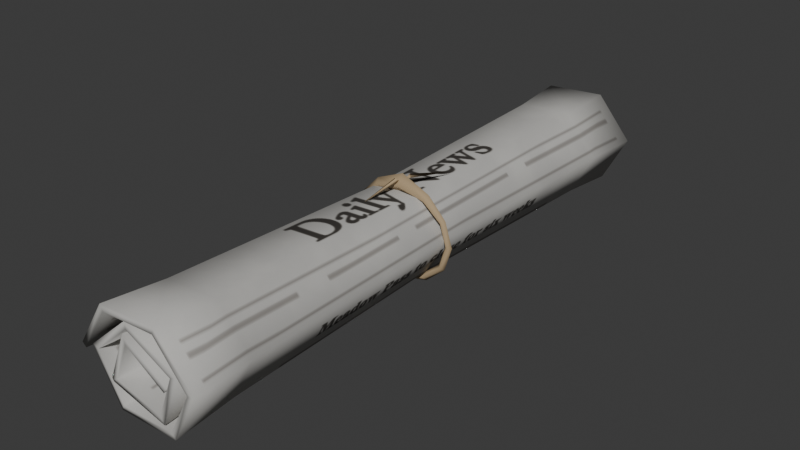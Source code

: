 # Source: news-roll.blend  (saved by Blender 5.2.44; exported with 4.5.12 LTS)
import bpy
from mathutils import Matrix  # noqa: F401  (used for matrix-valued properties, if any)

bpy.ops.wm.read_factory_settings(use_empty=True)
scene = bpy.context.scene
scene.name = 'Scene'

# ---- collections
col_collection = bpy.data.collections.new('Collection'); scene.collection.children.link(col_collection)

# ---- images (referenced by path relative to the original .blend; pixels are not part of the script)
import os
ASSET_DIR = os.environ.get("B2B_ASSET_DIR", "")  # directory of the original .blend (textures are referenced by path, not embedded)
HERE = os.path.dirname(os.path.abspath(__file__))  # packed textures are extracted next to this script under _unpacked/

def load_image(name, relpath, width, height, colorspace="sRGB"):
    """Load a texture the original file referenced (path relative to the .blend, or extracted next to this script)."""
    p = next((c for c in (os.path.join(HERE, relpath), os.path.join(ASSET_DIR, relpath)) if relpath and os.path.exists(c)), "")
    if p:
        img = bpy.data.images.load(p, check_existing=True)
        img.name = name
    else:  # same state as the original file: an image datablock whose file is absent (Cycles renders it pink)
        img = bpy.data.images.new(name, width, height)
        img.source = "FILE"
        img.filepath = "//" + (relpath or name)
    img.colorspace_settings.name = colorspace
    return img
img_newsprintpage = load_image('NewsprintPage', '_unpacked/NewsprintPage.d1c5817f.png', 512, 276, 'sRGB')

# ---- materials (node trees are filled in below, after node groups)
mat_newsprint = bpy.data.materials.new('Newsprint')
mat_twine = bpy.data.materials.new('Twine')

# ---- material node trees
mat_newsprint.use_nodes = True; mat_newsprint.node_tree.nodes.clear()
_N = mat_newsprint.node_tree.nodes; _L = mat_newsprint.node_tree.links
n0 = _N.new('ShaderNodeOutputMaterial'); n0.name = 'Material Output'; n0.location = (600, 0)
n1 = _N.new('ShaderNodeBsdfPrincipled'); n1.name = 'Principled BSDF'; n1.location = (300, 0)
n1.inputs[2].default_value = 0.92
n1.inputs[10].default_value = 0.005
n2 = _N.new('ShaderNodeTexImage'); n2.name = 'Image Texture'; n2.location = (-200, 0)
n2.image = img_newsprintpage
_L.new(n2.outputs[0], n1.inputs[0])
_L.new(n1.outputs[0], n0.inputs[0])
n0.is_active_output = True
mat_twine.use_nodes = True; mat_twine.node_tree.nodes.clear()
_N = mat_twine.node_tree.nodes; _L = mat_twine.node_tree.links
n0 = _N.new('ShaderNodeBsdfPrincipled'); n0.name = 'Principled BSDF'; n0.location = (-200, 100)
n0.inputs[0].default_value = (0.42, 0.31, 0.18, 1.0)
n0.inputs[2].default_value = 0.95
n0.inputs[10].default_value = 0.005
n1 = _N.new('ShaderNodeOutputMaterial'); n1.name = 'Material Output'; n1.location = (200, 100)
_L.new(n0.outputs[0], n1.inputs[0])
n1.is_active_output = True

# ---- world
world_world = bpy.data.worlds.new('World'); scene.world = world_world
world_world.use_nodes = True; world_world.node_tree.nodes.clear()
_N = world_world.node_tree.nodes; _L = world_world.node_tree.links
n0 = _N.new('ShaderNodeOutputWorld'); n0.name = 'World Output'; n0.location = (200, 100)
n1 = _N.new('ShaderNodeBackground'); n1.name = 'Background'; n1.location = (-200, 100)
n1.inputs[0].default_value = (0.05088, 0.05088, 0.05088, 1.0)
_L.new(n1.outputs[0], n0.inputs[0])
n0.is_active_output = True
world_world.color = (0.05088, 0.05088, 0.05088)
world_world.sun_shadow_jitter_overblur = 0.0

# ---- meshes
me_newspaperroll = bpy.data.meshes.new('NewspaperRoll')
me_newspaperroll.from_pydata([(0.02032, -0.21, 0.034), (0.01847, -0.168, 0.034), (0.016, 0.0, 0.034), (0.01847, 0.168, 0.034), (0.02032, 0.21, 0.034), (-0.009188, -0.21, 0.05239), (-0.008353, -0.168, 0.05072), (-0.007235, 0.0, 0.04848), (-0.008353, 0.168, 0.05072), (-0.009188, 0.21, 0.05239), (-0.02221, -0.21, 0.02201), (-0.0202, -0.168, 0.0231), (-0.01749, 0.0, 0.02456), (-0.0202, 0.168, 0.0231), (-0.02221, 0.21, 0.02201), (0.01537, -0.21, 0.01325), (0.01398, -0.168, 0.01514), (0.01211, 0.0, 0.01766), (0.01398, 0.168, 0.01514), (0.01537, 0.21, 0.01325), (0.02832, -0.21, 0.04508), (0.02575, -0.168, 0.04407), (0.0223, 0.0, 0.04273), (0.02575, 0.168, 0.04407), (0.02832, 0.21, 0.04508), (-0.006638, -0.21, 0.06178), (-0.006034, -0.168, 0.05925), (-0.005226, 0.0, 0.05587), (-0.006034, 0.168, 0.05925), (-0.006638, 0.21, 0.06178), (-0.03515, -0.21, 0.03738), (-0.03196, -0.168, 0.03707), (-0.02768, 0.0, 0.03666), (-0.03196, 0.168, 0.03707), (-0.03515, 0.21, 0.03738), (-0.01768, -0.21, 0.006083), (-0.01607, -0.168, 0.00862), (-0.01392, 0.0, 0.01202), (-0.01607, 0.168, 0.00862), (-0.01768, 0.21, 0.006083), (0.02328, -0.21, 0.007265), (0.02116, -0.168, 0.009696), (0.01833, 0.0, 0.01295), (0.02116, 0.168, 0.009696), (0.02328, 0.21, 0.007265), (0.04044, -0.21, 0.03908), (0.03676, -0.168, 0.03862), (0.03184, 0.0, 0.038), (0.03676, 0.168, 0.03862), (0.04044, 0.21, 0.03908), (0.01609, -0.21, 0.06748), (0.01463, -0.168, 0.06444), (0.01267, 0.0, 0.06037), (0.01463, 0.168, 0.06444), (0.01609, 0.21, 0.06748), (-0.02527, -0.21, 0.06479), (-0.02297, -0.168, 0.06199), (-0.01989, 0.0, 0.05824), (-0.02297, 0.168, 0.06199), (-0.02527, 0.21, 0.06479), (-0.04572, -0.21, 0.034), (-0.04156, -0.168, 0.034), (-0.036, 0.0, 0.034), (-0.04156, 0.168, 0.034), (-0.04572, 0.21, 0.034)], [], [(0, 5, 6, 1), (1, 6, 7, 2), (2, 7, 8, 3), (3, 8, 9, 4), (5, 10, 11, 6), (6, 11, 12, 7), (7, 12, 13, 8), (8, 13, 14, 9), (10, 15, 16, 11), (11, 16, 17, 12), (12, 17, 18, 13), (13, 18, 19, 14), (15, 20, 21, 16), (16, 21, 22, 17), (17, 22, 23, 18), (18, 23, 24, 19), (20, 25, 26, 21), (21, 26, 27, 22), (22, 27, 28, 23), (23, 28, 29, 24), (25, 30, 31, 26), (26, 31, 32, 27), (27, 32, 33, 28), (28, 33, 34, 29), (30, 35, 36, 31), (31, 36, 37, 32), (32, 37, 38, 33), (33, 38, 39, 34), (35, 40, 41, 36), (36, 41, 42, 37), (37, 42, 43, 38), (38, 43, 44, 39), (40, 45, 46, 41), (41, 46, 47, 42), (42, 47, 48, 43), (43, 48, 49, 44), (45, 50, 51, 46), (46, 51, 52, 47), (47, 52, 53, 48), (48, 53, 54, 49), (50, 55, 56, 51), (51, 56, 57, 52), (52, 57, 58, 53), (53, 58, 59, 54), (55, 60, 61, 56), (56, 61, 62, 57), (57, 62, 63, 58), (58, 63, 64, 59)])
me_newspaperroll.polygons.foreach_set('use_smooth', [True] * 48)
_uv = me_newspaperroll.uv_layers.new(name='UVMap')
_uv.uv.foreach_set('vector', [0.0, -0.7341, 0.0, -0.5837, 0.1, -0.5837, 0.1, -0.7341, 0.1, -0.7341, 0.1, -0.5837, 0.5, -0.5837, 0.5, -0.7341, 0.5, -0.7341, 0.5, -0.5837, 0.9, -0.5837, 0.9, -0.7341, 0.9, -0.7341, 0.9, -0.5837, 1.0, -0.5837, 1.0, -0.7341, 0.0, -0.5837, 0.0, -0.4332, 0.1, -0.4332, 0.1, -0.5837, 0.1, -0.5837, 0.1, -0.4332, 0.5, -0.4332, 0.5, -0.5837, 0.5, -0.5837, 0.5, -0.4332, 0.9, -0.4332, 0.9, -0.5837, 0.9, -0.5837, 0.9, -0.4332, 1.0, -0.4332, 1.0, -0.5837, 0.0, -0.4332, 0.0, -0.2827, 0.1, -0.2827, 0.1, -0.4332, 0.1, -0.4332, 0.1, -0.2827, 0.5, -0.2827, 0.5, -0.4332, 0.5, -0.4332, 0.5, -0.2827, 0.9, -0.2827, 0.9, -0.4332, 0.9, -0.4332, 0.9, -0.2827, 1.0, -0.2827, 1.0, -0.4332, 0.0, -0.2827, 0.0, -0.1323, 0.1, -0.1323, 0.1, -0.2827, 0.1, -0.2827, 0.1, -0.1323, 0.5, -0.1323, 0.5, -0.2827, 0.5, -0.2827, 0.5, -0.1323, 0.9, -0.1323, 0.9, -0.2827, 0.9, -0.2827, 0.9, -0.1323, 1.0, -0.1323, 1.0, -0.2827, 0.0, -0.1323, 0.0, 0.01818, 0.1, 0.01818, 0.1, -0.1323, 0.1, -0.1323, 0.1, 0.01818, 0.5, 0.01818, 0.5, -0.1323, 0.5, -0.1323, 0.5, 0.01818, 0.9, 0.01818, 0.9, -0.1323, 0.9, -0.1323, 0.9, 0.01818, 1.0, 0.01818, 1.0, -0.1323, 0.0, 0.01818, 0.0, 0.1686, 0.1, 0.1686, 0.1, 0.01818, 0.1, 0.01818, 0.1, 0.1686, 0.5, 0.1686, 0.5, 0.01818, 0.5, 0.01818, 0.5, 0.1686, 0.9, 0.1686, 0.9, 0.01818, 0.9, 0.01818, 0.9, 0.1686, 1.0, 0.1686, 1.0, 0.01818, 0.0, 0.1686, 0.0, 0.3191, 0.1, 0.3191, 0.1, 0.1686, 0.1, 0.1686, 0.1, 0.3191, 0.5, 0.3191, 0.5, 0.1686, 0.5, 0.1686, 0.5, 0.3191, 0.9, 0.3191, 0.9, 0.1686, 0.9, 0.1686, 0.9, 0.3191, 1.0, 0.3191, 1.0, 0.1686, 0.0, 0.3191, 0.0, 0.4696, 0.1, 0.4696, 0.1, 0.3191, 0.1, 0.3191, 0.1, 0.4696, 0.5, 0.4696, 0.5, 0.3191, 0.5, 0.3191, 0.5, 0.4696, 0.9, 0.4696, 0.9, 0.3191, 0.9, 0.3191, 0.9, 0.4696, 1.0, 0.4696, 1.0, 0.3191, 0.0, 0.4696, 0.0, 0.62, 0.1, 0.62, 0.1, 0.4696, 0.1, 0.4696, 0.1, 0.62, 0.5, 0.62, 0.5, 0.4696, 0.5, 0.4696, 0.5, 0.62, 0.9, 0.62, 0.9, 0.4696, 0.9, 0.4696, 0.9, 0.62, 1.0, 0.62, 1.0, 0.4696, 0.0, 0.62, 0.0, 0.7705, 0.1, 0.7705, 0.1, 0.62, 0.1, 0.62, 0.1, 0.7705, 0.5, 0.7705, 0.5, 0.62, 0.5, 0.62, 0.5, 0.7705, 0.9, 0.7705, 0.9, 0.62, 0.9, 0.62, 0.9, 0.7705, 1.0, 0.7705, 1.0, 0.62, 0.0, 0.7705, 0.0, 0.921, 0.1, 0.921, 0.1, 0.7705, 0.1, 0.7705, 0.1, 0.921, 0.5, 0.921, 0.5, 0.7705, 0.5, 0.7705, 0.5, 0.921, 0.9, 0.921, 0.9, 0.7705, 0.9, 0.7705, 0.9, 0.921, 1.0, 0.921, 1.0, 0.7705, 0.0, 0.921, 0.0, 1.071, 0.1, 1.071, 0.1, 0.921, 0.1, 0.921, 0.1, 1.071, 0.5, 1.071, 0.5, 0.921, 0.5, 0.921, 0.5, 1.071, 0.9, 1.071, 0.9, 0.921, 0.9, 0.921, 0.9, 1.071, 1.0, 1.071, 1.0, 0.921])
me_newspaperroll.materials.append(mat_newsprint)
me_newspaperroll.update()
me_rollstring = bpy.data.meshes.new('RollString')
me_rollstring.from_pydata([(0.0394, 0.0, 0.034), (0.0368, 0.0026, 0.034), (0.0342, 3.184e-19, 0.034), (0.0368, -0.0026, 0.034), (0.03402, 0.0, 0.05116), (0.03187, 0.0026, 0.0497), (0.02972, 3.184e-19, 0.04824), (0.03187, -0.0026, 0.0497), (0.02038, 0.0, 0.06522), (0.01872, 0.00377, 0.06184), (0.01705, 4.617e-19, 0.05846), (0.01872, -0.00377, 0.06184), (2.696e-18, 0.0, 0.07388), (2.37e-18, 0.00624, 0.06764), (2.044e-18, 7.642e-19, 0.0614), (2.37e-18, -0.00624, 0.06764), (-0.02038, 0.0, 0.06522), (-0.01872, 0.00377, 0.06184), (-0.01705, 4.617e-19, 0.05846), (-0.01872, -0.00377, 0.06184), (-0.03402, 0.0, 0.05116), (-0.03187, 0.0026, 0.0497), (-0.02972, 3.184e-19, 0.04824), (-0.03187, -0.0026, 0.0497), (-0.0394, 0.0, 0.034), (-0.0368, 0.0026, 0.034), (-0.0342, 3.184e-19, 0.034), (-0.0368, -0.0026, 0.034), (-0.03402, 0.0, 0.01684), (-0.03187, 0.0026, 0.0183), (-0.02972, 3.184e-19, 0.01976), (-0.03187, -0.0026, 0.0183), (-0.01955, 0.0, 0.004474), (-0.0184, 0.0026, 0.006807), (-0.01725, 3.184e-19, 0.009139), (-0.0184, -0.0026, 0.006807), (-7.168e-18, 0.0, 0.0), (-6.76e-18, 0.0026, 0.0026), (-6.353e-18, 3.184e-19, 0.0052), (-6.76e-18, -0.0026, 0.0026), (0.01955, 0.0, 0.004474), (0.0184, 0.0026, 0.006807), (0.01725, 3.184e-19, 0.009139), (0.0184, -0.0026, 0.006807), (0.03402, 0.0, 0.01684), (0.03187, 0.0026, 0.0183), (0.02972, 3.184e-19, 0.01976), (0.03187, -0.0026, 0.0183), (0.003765, 0.003207, 0.0706), (-0.0001733, 0.002852, 0.06932), (0.000908, 0.005941, 0.07188), (0.012, 0.034, 0.0666), (-0.003799, -0.00331, 0.0706), (0.0001705, -0.002608, 0.06958), (-0.0008717, -0.006082, 0.07162), (-0.009, -0.029, 0.0606)], [], [(0, 1, 5, 4), (1, 2, 6, 5), (2, 3, 7, 6), (3, 0, 4, 7), (4, 5, 9, 8), (5, 6, 10, 9), (6, 7, 11, 10), (7, 4, 8, 11), (8, 9, 13, 12), (9, 10, 14, 13), (10, 11, 15, 14), (11, 8, 12, 15), (12, 13, 17, 16), (13, 14, 18, 17), (14, 15, 19, 18), (15, 12, 16, 19), (16, 17, 21, 20), (17, 18, 22, 21), (18, 19, 23, 22), (19, 16, 20, 23), (20, 21, 25, 24), (21, 22, 26, 25), (22, 23, 27, 26), (23, 20, 24, 27), (24, 25, 29, 28), (25, 26, 30, 29), (26, 27, 31, 30), (27, 24, 28, 31), (28, 29, 33, 32), (29, 30, 34, 33), (30, 31, 35, 34), (31, 28, 32, 35), (32, 33, 37, 36), (33, 34, 38, 37), (34, 35, 39, 38), (35, 32, 36, 39), (36, 37, 41, 40), (37, 38, 42, 41), (38, 39, 43, 42), (39, 36, 40, 43), (40, 41, 45, 44), (41, 42, 46, 45), (42, 43, 47, 46), (43, 40, 44, 47), (44, 45, 1, 0), (45, 46, 2, 1), (46, 47, 3, 2), (47, 44, 0, 3), (48, 49, 51), (49, 50, 51), (50, 48, 51), (52, 53, 55), (53, 54, 55), (54, 52, 55)])
me_rollstring.polygons.foreach_set('use_smooth', [True] * 54)
me_rollstring.materials.append(mat_twine)
me_rollstring.update()

# ---- objects
ob_newspaperroll = bpy.data.objects.new('NewspaperRoll', me_newspaperroll)
ob_rollstring = bpy.data.objects.new('RollString', me_rollstring)

# ---- transforms, parenting, visibility, modifiers, constraints
ob_newspaperroll.location = (0.0, 0.0, 0.0)
_m = ob_newspaperroll.modifiers.new('Solidify', 'SOLIDIFY')
_m.thickness = 0.004
_m.offset = 0.0
_m.use_even_offset = True
ob_rollstring.location = (0.0, 0.0, 0.0)

# ---- collection membership
col_collection.objects.link(ob_newspaperroll)
col_collection.objects.link(ob_rollstring)

# ---- scene / render settings (as saved in the file)
scene.frame_start = 1; scene.frame_end = 250; scene.frame_set(1)
scene.render.engine = 'BLENDER_EEVEE_NEXT'
scene.render.bake_bias = 0.0
scene.render.bake_samples = 0
scene.render.compositor_device = 'GPU'
scene.eevee.use_volume_custom_range = False
scene.eevee.fast_gi_thickness_near = 0.1
scene.eevee.fast_gi_thickness_far = 0.0
scene.eevee.ray_tracing_options.screen_trace_thickness = 0.1
bpy.context.view_layer.update()

# ---- added for rendering (the .blend has no active camera and no usable light): camera, sun
cam_auto = bpy.data.cameras.new('AutoCamera')
cam_auto.lens = 50.0
cam_auto.sensor_width = 36.0
cam_auto.clip_end = 1000.0
ob_auto_camera = bpy.data.objects.new('AutoCamera', cam_auto)
scene.collection.objects.link(ob_auto_camera)
ob_auto_camera.location = (0.401401, -0.484407, 0.359878)
ob_auto_camera.rotation_euler = (1.09748, -7.21219e-08, 0.694738)
scene.camera = ob_auto_camera
light_auto_sun = bpy.data.lights.new('AutoSun', 'SUN')
light_auto_sun.energy = 3.0
light_auto_sun.angle = 0.0523599
ob_auto_sun = bpy.data.objects.new('AutoSun', light_auto_sun)
scene.collection.objects.link(ob_auto_sun)
ob_auto_sun.rotation_euler = (0.872665, 0.174533, 0.523599)
bpy.context.view_layer.update()
